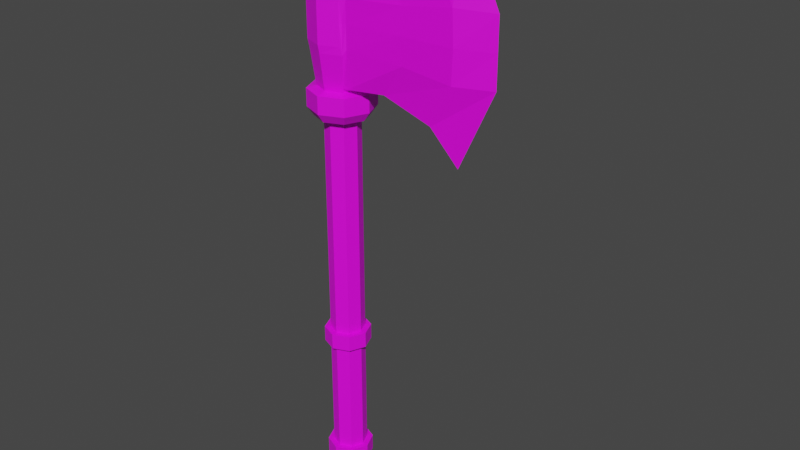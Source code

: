 # Source: axe.blend  (saved by Blender 2.92.15; exported with 4.5.12 LTS)
import bpy
from mathutils import Matrix  # noqa: F401  (used for matrix-valued properties, if any)

bpy.ops.wm.read_factory_settings(use_empty=True)
scene = bpy.context.scene
scene.name = 'Scene'

# ---- collections
col_collection = bpy.data.collections.new('Collection'); scene.collection.children.link(col_collection)

# ---- images (referenced by path relative to the original .blend; pixels are not part of the script)
import os
ASSET_DIR = os.environ.get("B2B_ASSET_DIR", "")  # directory of the original .blend (textures are referenced by path, not embedded)
HERE = os.path.dirname(os.path.abspath(__file__))  # packed textures are extracted next to this script under _unpacked/

def load_image(name, relpath, width, height, colorspace="sRGB"):
    """Load a texture the original file referenced (path relative to the .blend, or extracted next to this script)."""
    p = next((c for c in (os.path.join(HERE, relpath), os.path.join(ASSET_DIR, relpath)) if relpath and os.path.exists(c)), "")
    if p:
        img = bpy.data.images.load(p, check_existing=True)
        img.name = name
    else:  # same state as the original file: an image datablock whose file is absent (Cycles renders it pink)
        img = bpy.data.images.new(name, width, height)
        img.source = "FILE"
        img.filepath = "//" + (relpath or name)
    img.colorspace_settings.name = colorspace
    return img
img_axe = load_image('Axe', 'Axe.png', 1024, 1024, 'sRGB')

# ---- materials (node trees are filled in below, after node groups)
mat_axe = bpy.data.materials.new('Axe')
mat_axe.use_transparent_shadow = False

# ---- material node trees
mat_axe.use_nodes = True; mat_axe.node_tree.nodes.clear()
_N = mat_axe.node_tree.nodes; _L = mat_axe.node_tree.links
n0 = _N.new('ShaderNodeBsdfPrincipled'); n0.name = 'Principled BSDF'; n0.location = (10, 300)
n0.distribution = 'GGX'
n0.subsurface_method = 'BURLEY'
n0.inputs[3].default_value = 1.45
n0.inputs[27].default_value = (0.0, 0.0, 0.0, 1.0)
n0.inputs[28].default_value = 1.0
n1 = _N.new('ShaderNodeOutputMaterial'); n1.name = 'Material Output'; n1.location = (300, 300)
n2 = _N.new('ShaderNodeTexImage'); n2.name = 'Image Texture'; n2.location = (636, 4658)
n3 = _N.new('ShaderNodeTexImage'); n3.name = 'Image Texture.001'; n3.location = (-402, 287)
n3.image = img_axe
_L.new(n0.outputs[0], n1.inputs[0])
_L.new(n3.outputs[0], n0.inputs[0])
n1.is_active_output = True

# ---- world
world_world = bpy.data.worlds.new('World'); scene.world = world_world
world_world.use_nodes = True; world_world.node_tree.nodes.clear()
_N = world_world.node_tree.nodes; _L = world_world.node_tree.links
n0 = _N.new('ShaderNodeOutputWorld'); n0.name = 'World Output'; n0.location = (300, 300)
n1 = _N.new('ShaderNodeBackground'); n1.name = 'Background'; n1.location = (10, 300)
n1.inputs[0].default_value = (0.05088, 0.05088, 0.05088, 1.0)
_L.new(n1.outputs[0], n0.inputs[0])
n0.is_active_output = True
world_world.color = (0.05088, 0.05088, 0.05088)
world_world.use_sun_shadow = False
world_world.sun_shadow_jitter_overblur = 0.0

# ---- meshes
me_circle = bpy.data.meshes.new('Circle')
me_circle.from_pydata([(-3.747e-09, 1.503, 26.59), (-1.063, 1.063, 26.59), (-1.503, -6.944e-08, 26.59), (-1.063, -1.063, 26.59), (1.276e-07, -1.503, 26.59), (1.063, -1.063, 26.59), (1.503, 1.417e-08, 26.59), (1.063, 1.063, 26.59), (6.942, -0.5753, 25.67), (8.458, -0.0002283, 23.38), (6.942, 0.5795, 25.67), (-3.747e-09, 1.503, 34.3), (-1.063, 1.063, 34.3), (-1.503, -6.944e-08, 34.3), (-1.063, -1.063, 34.3), (1.276e-07, -1.503, 34.3), (1.063, -1.063, 34.3), (1.503, 1.417e-08, 34.3), (1.063, 1.063, 34.3), (6.942, -0.5753, 35.22), (8.458, -0.0002283, 37.51), (6.942, 0.5795, 35.22), (1.808, 1.489e-08, 26.59), (1.319, 1.033, 26.59), (1.319, -1.033, 26.59), (1.808, 1.489e-08, 34.3), (1.319, 1.033, 34.3), (1.319, -1.033, 34.3), (6.942, -0.04209, 35.22), (6.942, -0.01786, 25.67), (3.759, -0.6768, 26.74), (3.759, -0.6768, 34.15), (3.759, 0.6778, 26.74), (3.759, 0.6778, 34.15), (3.957, -0.008488, 26.74), (3.957, -0.01935, 34.15), (8.431, -0.7585, 28.35), (8.431, -0.7585, 32.54), (1.278, -1.293, 32.26), (1.278, -1.293, 28.63), (-0.008575, 1.781, 28.63), (-0.008575, 1.781, 32.26), (1.278, 1.298, 32.26), (1.278, 1.298, 28.63), (-1.268, 1.26, 28.63), (-1.268, 1.26, 32.26), (-1.79, -8.581e-08, 28.63), (-1.79, -8.581e-08, 32.26), (10.79, -0.0002283, 28.4), (10.79, -0.0002283, 32.5), (-1.268, -1.26, 28.63), (-1.268, -1.26, 32.26), (8.431, 0.7628, 28.35), (8.431, 0.7628, 32.54), (-0.008575, -1.781, 28.63), (-0.008575, -1.781, 32.26), (1.473, 1.146, 28.98), (1.473, 1.146, 31.91), (1.479, -1.164, 28.98), (1.479, -1.164, 31.91), (5.248, 0.9123, 28.78), (5.248, 0.9123, 32.11), (5.248, -0.9113, 28.78), (5.248, -0.9113, 32.11), (-1.026, 1.026, 26.34), (-1.016e-09, 1.45, 26.34), (-1.45, -6.702e-08, 26.34), (-1.026, -1.026, 26.34), (1.258e-07, -1.45, 26.34), (1.026, -1.026, 26.34), (1.45, 1.368e-08, 26.34), (1.026, 1.026, 26.34), (-1.026, 1.026, 34.56), (-1.016e-09, 1.45, 34.56), (-1.45, -6.702e-08, 34.56), (-1.026, -1.026, 34.56), (1.258e-07, -1.45, 34.56), (1.026, -1.026, 34.56), (1.45, 1.368e-08, 34.56), (1.026, 1.026, 34.56), (-0.7833, 0.7833, 24.48), (-3.83e-09, 1.108, 24.48), (-1.108, -4.879e-08, 24.48), (-0.7833, -0.7833, 24.48), (9.301e-08, -1.108, 24.48), (0.7833, -0.7833, 24.48), (1.108, 1.284e-08, 24.48), (0.7833, 0.7833, 24.48), (-1.177, 1.177, 24.48), (-7.98e-09, 1.665, 24.48), (-1.665, -7.729e-08, 24.48), (-1.177, -1.177, 24.48), (1.376e-07, -1.665, 24.48), (1.177, -1.177, 24.48), (1.665, 1.533e-08, 24.48), (1.177, 1.177, 24.48), (-0.7833, 0.7833, 36.41), (-3.83e-09, 1.108, 36.41), (-1.108, -4.879e-08, 36.41), (-0.7833, -0.7833, 36.41), (9.301e-08, -1.108, 36.41), (0.7833, -0.7833, 36.41), (1.108, 1.284e-08, 36.41), (0.7833, 0.7833, 36.41), (-1.177, 1.177, 36.41), (-7.98e-09, 1.665, 36.41), (-1.665, -7.729e-08, 36.41), (-1.177, -1.177, 36.41), (1.376e-07, -1.665, 36.41), (1.177, -1.177, 36.41), (1.665, 1.533e-08, 36.41), (1.177, 1.177, 36.41), (-1.472, 1.472, 26.19), (8.15e-09, 2.082, 26.19), (-2.082, -9.323e-08, 26.19), (-1.472, -1.472, 26.19), (1.99e-07, -2.082, 26.19), (1.472, -1.472, 26.19), (2.082, 2.278e-09, 26.19), (1.472, 1.472, 26.19), (8.15e-09, 2.082, 34.71), (8.15e-09, 2.082, 35.83), (1.472, -1.472, 25.06), (1.472, 1.472, 34.71), (1.472, 1.472, 35.83), (1.99e-07, -2.082, 25.06), (2.082, 1.417e-08, 34.71), (2.082, 1.417e-08, 35.83), (-1.472, 1.472, 34.71), (-2.082, -8.134e-08, 34.71), (-1.472, -1.472, 34.71), (1.99e-07, -2.082, 34.71), (1.472, -1.472, 34.71), (-1.472, -1.472, 25.06), (1.472, -1.472, 35.83), (-2.082, -9.323e-08, 25.06), (1.99e-07, -2.082, 35.83), (-1.472, 1.472, 25.06), (8.15e-09, 2.082, 25.06), (-2.082, -8.134e-08, 35.83), (-1.472, -1.472, 35.83), (2.082, 2.278e-09, 25.06), (1.472, 1.472, 25.06), (-1.472, 1.472, 35.83), (-0.7833, 0.7833, -0.2399), (-3.83e-09, 1.108, -0.2399), (-1.108, -4.879e-08, -0.2399), (-0.7833, -0.7833, -0.2399), (9.301e-08, -1.108, -0.2399), (0.7833, -0.7833, -0.2399), (1.108, 1.284e-08, -0.2399), (0.7833, 0.7833, -0.2399), (-0.7833, 0.7833, 37.24), (-3.83e-09, 1.108, 37.24), (-1.108, -4.879e-08, 37.24), (-0.7833, -0.7833, 37.24), (9.301e-08, -1.108, 37.24), (0.7833, -0.7833, 37.24), (1.108, 1.284e-08, 37.24), (0.7833, 0.7833, 37.24), (-0.4979, 0.4979, 37.47), (1.29e-08, 0.7042, 37.47), (-0.7042, -2.382e-08, 37.47), (-0.4979, -0.4979, 37.47), (7.446e-08, -0.7042, 37.47), (0.4979, -0.4979, 37.47), (0.7042, 1.536e-08, 37.47), (0.4979, 0.4979, 37.47), (2.235e-08, 0.0, 37.47), (0.7833, 0.7833, 8.945), (1.108, 1.284e-08, 8.945), (0.7833, -0.7833, 8.945), (9.301e-08, -1.108, 8.945), (-0.7833, -0.7833, 8.945), (-1.108, -4.879e-08, 8.945), (-0.7833, 0.7833, 8.945), (-3.83e-09, 1.108, 8.945), (1.108, 1.284e-08, 1.053), (9.301e-08, -1.108, 1.053), (-1.108, -4.879e-08, 1.053), (-3.83e-09, 1.108, 1.053), (0.7833, 0.7833, 1.053), (0.7833, -0.7833, 1.053), (-0.7833, -0.7833, 1.053), (-0.7833, 0.7833, 1.053), (0.7833, 0.7833, 9.97), (0.7833, -0.7833, 9.97), (-0.7833, -0.7833, 9.97), (-0.7833, 0.7833, 9.97), (1.108, 1.284e-08, 9.97), (9.301e-08, -1.108, 9.97), (-1.108, -4.879e-08, 9.97), (-3.83e-09, 1.108, 9.97), (0.7833, 0.7833, 24.01), (0.7833, -0.7833, 24.01), (-0.7833, -0.7833, 24.01), (-0.7833, 0.7833, 24.01), (1.108, 1.284e-08, 24.01), (9.301e-08, -1.108, 24.01), (-1.108, -4.879e-08, 24.01), (-3.83e-09, 1.108, 24.01), (-1.054, 1.054, -0.01137), (4.019e-09, 1.49, -0.01137), (-1.49, -5.664e-08, -0.01137), (-1.054, -1.054, -0.01137), (1.244e-07, -1.49, -0.01137), (1.054, -1.054, -0.01137), (1.49, 1.284e-08, -0.01137), (1.054, 1.054, -0.01137), (1.49, 1.284e-08, 1.053), (1.244e-07, -1.49, 1.053), (-1.49, -5.664e-08, 1.053), (4.019e-09, 1.49, 1.053), (1.49, 1.284e-08, 9.97), (1.49, 1.284e-08, 8.945), (1.244e-07, -1.49, 9.97), (1.323e-07, -1.49, 8.945), (-1.49, -6.449e-08, 9.97), (-1.49, -6.449e-08, 8.945), (-3.83e-09, 1.49, 9.97), (-3.83e-09, 1.49, 8.945), (-1.054, 1.054, 8.945), (-1.054, -1.054, 8.945), (1.054, -1.054, 8.945), (1.054, 1.054, 8.945), (1.054, 1.054, 1.053), (1.054, -1.054, 1.053), (-1.054, -1.054, 1.053), (-1.054, 1.054, 1.053), (1.054, 1.054, 9.97), (1.054, -1.054, 9.97), (-1.054, -1.054, 9.97), (-1.054, 1.054, 9.97), (2.235e-08, 0.0, -0.2399), (10.79, -0.0002283, 30.45), (1.218, 1.258, 30.45), (1.233, -1.237, 30.45), (8.552, -0.8005, 30.45), (8.552, 0.8049, 30.45), (1.473, 1.146, 30.45), (1.479, -1.164, 30.45), (5.127, 0.9704, 30.45), (5.127, -0.9696, 30.45), (1.136, -1.358, 30.45), (1.136, -1.358, 29.12), (-0.05009, 1.847, 30.45), (-0.05009, 1.847, 31.77), (1.148, 1.364, 30.45), (1.148, 1.364, 29.12), (-1.356, 1.306, 30.45), (-1.356, 1.306, 31.77), (-1.898, -8.464e-08, 30.45), (-1.898, -8.464e-08, 31.77), (-1.356, -1.306, 30.45), (-1.356, -1.306, 31.77), (-0.05009, -1.847, 30.45), (-0.05009, -1.847, 31.77), (-0.05009, -1.847, 29.12), (1.136, -1.358, 31.77), (-1.356, -1.306, 29.12), (-1.898, -8.464e-08, 29.12), (-1.356, 1.306, 29.12), (-0.05009, 1.847, 29.12), (1.148, 1.364, 31.77)], [], [(0, 7, 71, 65), (16, 17, 78, 77), (7, 6, 70, 71), (15, 16, 77, 76), (6, 5, 69, 70), (14, 15, 76, 75), (5, 4, 68, 69), (13, 14, 75, 74), (4, 3, 67, 68), (12, 13, 74, 72), (3, 2, 66, 67), (11, 12, 72, 73), (2, 1, 64, 66), (63, 37, 19, 31), (42, 41, 11, 18), (41, 45, 12, 11), (45, 47, 13, 12), (37, 49, 20, 19), (47, 51, 14, 13), (49, 53, 21, 20), (51, 55, 15, 14), (55, 38, 16, 15), (57, 42, 18, 26), (61, 57, 26, 33), (38, 59, 27, 16), (17, 16, 27, 25), (18, 17, 25, 26), (6, 22, 24, 5), (7, 23, 22, 6), (8, 29, 9), (9, 29, 10), (32, 34, 22, 23), (30, 24, 22, 34), (19, 20, 28), (20, 21, 28), (33, 26, 25, 35), (31, 35, 25, 27), (19, 28, 35, 31), (21, 33, 35, 28), (8, 30, 34, 29), (10, 29, 34, 32), (53, 61, 33, 21), (59, 63, 31, 27), (24, 30, 62, 58), (240, 242, 63, 59), (10, 32, 60, 52), (238, 241, 61, 53), (5, 24, 58, 39), (236, 240, 59, 38), (32, 23, 56, 60), (241, 239, 57, 61), (23, 7, 43, 56), (239, 235, 42, 57), (4, 5, 39, 54), (46, 50, 259, 260), (3, 4, 54, 50), (235, 43, 248, 247), (9, 10, 52, 48), (234, 238, 53, 49), (2, 3, 50, 46), (45, 41, 246, 250), (8, 9, 48, 36), (237, 234, 49, 37), (1, 2, 46, 44), (42, 235, 247, 263), (0, 1, 44, 40), (40, 44, 261, 262), (7, 0, 40, 43), (47, 45, 250, 252), (30, 8, 36, 62), (242, 237, 37, 63), (78, 79, 123, 126), (68, 67, 115, 116), (94, 95, 142, 141), (77, 78, 126, 132), (67, 66, 114, 115), (93, 94, 141, 122), (76, 77, 132, 131), (105, 111, 124, 121), (66, 64, 112, 114), (92, 93, 122, 125), (75, 76, 131, 130), (111, 110, 127, 124), (17, 18, 79, 78), (18, 11, 73, 79), (1, 0, 65, 64), (80, 88, 89, 81), (81, 89, 95, 87), (86, 94, 93, 85), (84, 92, 91, 83), (82, 90, 88, 80), (87, 95, 94, 86), (85, 93, 92, 84), (83, 91, 90, 82), (96, 97, 105, 104), (97, 103, 111, 105), (102, 101, 109, 110), (100, 99, 107, 108), (98, 96, 104, 106), (103, 102, 110, 111), (101, 100, 108, 109), (99, 98, 106, 107), (64, 65, 113, 112), (91, 92, 125, 133), (74, 75, 130, 129), (110, 109, 134, 127), (118, 117, 122, 141), (123, 120, 121, 124), (117, 116, 125, 122), (126, 123, 124, 127), (116, 115, 133, 125), (132, 126, 127, 134), (115, 114, 135, 133), (131, 132, 134, 136), (114, 112, 137, 135), (130, 131, 136, 140), (112, 113, 138, 137), (129, 130, 140, 139), (119, 118, 141, 142), (113, 119, 142, 138), (120, 128, 143, 121), (128, 129, 139, 143), (95, 89, 138, 142), (69, 68, 116, 117), (79, 73, 120, 123), (70, 69, 117, 118), (71, 70, 118, 119), (65, 71, 119, 113), (104, 105, 121, 143), (106, 104, 143, 139), (107, 106, 139, 140), (89, 88, 137, 138), (108, 107, 140, 136), (73, 72, 128, 120), (88, 90, 135, 137), (109, 108, 136, 134), (72, 74, 129, 128), (90, 91, 133, 135), (180, 181, 225, 212), (185, 189, 213, 229), (146, 147, 204, 203), (174, 173, 222, 218), (177, 182, 226, 209), (144, 146, 203, 201), (176, 175, 221, 220), (178, 183, 227, 210), (100, 101, 157, 156), (98, 99, 155, 154), (97, 96, 152, 153), (103, 97, 153, 159), (101, 102, 158, 157), (99, 100, 156, 155), (96, 98, 154, 152), (102, 103, 159, 158), (159, 153, 161, 167), (157, 158, 166, 165), (155, 156, 164, 163), (152, 154, 162, 160), (158, 159, 167, 166), (156, 157, 165, 164), (154, 155, 163, 162), (153, 152, 160, 161), (162, 163, 168), (161, 160, 168), (167, 161, 168), (165, 166, 168), (163, 164, 168), (160, 162, 168), (166, 167, 168), (164, 165, 168), (145, 144, 201, 202), (169, 176, 220, 224), (179, 184, 228, 211), (171, 170, 214, 223), (173, 172, 216, 222), (175, 174, 218, 221), (191, 188, 232, 217), (190, 187, 231, 215), (174, 175, 184, 179), (172, 173, 183, 178), (170, 171, 182, 177), (176, 169, 181, 180), (175, 176, 180, 184), (173, 174, 179, 183), (171, 172, 178, 182), (169, 170, 177, 181), (193, 197, 189, 185), (194, 198, 190, 186), (195, 199, 191, 187), (196, 200, 192, 188), (200, 193, 185, 192), (197, 194, 186, 189), (198, 195, 187, 190), (199, 196, 188, 191), (82, 80, 196, 199), (84, 83, 195, 198), (86, 85, 194, 197), (81, 87, 193, 200), (80, 81, 200, 196), (83, 82, 199, 195), (85, 84, 198, 194), (87, 86, 197, 193), (225, 209, 207, 208), (226, 210, 205, 206), (227, 211, 203, 204), (228, 212, 202, 201), (212, 225, 208, 202), (209, 226, 206, 207), (210, 227, 204, 205), (211, 228, 201, 203), (217, 232, 221, 218), (215, 231, 222, 216), (213, 230, 223, 214), (219, 229, 224, 220), (232, 219, 220, 221), (231, 217, 218, 222), (230, 215, 216, 223), (229, 213, 214, 224), (172, 171, 223, 216), (147, 148, 205, 204), (186, 190, 215, 230), (184, 180, 212, 228), (170, 169, 224, 214), (148, 149, 206, 205), (187, 191, 217, 231), (183, 179, 211, 227), (149, 150, 207, 206), (188, 192, 219, 232), (182, 178, 210, 226), (150, 151, 208, 207), (192, 185, 229, 219), (181, 177, 209, 225), (151, 145, 202, 208), (189, 186, 230, 213), (146, 144, 233), (151, 150, 233), (149, 148, 233), (147, 146, 233), (144, 145, 233), (145, 151, 233), (150, 149, 233), (148, 147, 233), (62, 36, 237, 242), (55, 51, 254, 256), (44, 46, 260, 261), (39, 236, 243, 244), (36, 48, 234, 237), (50, 54, 257, 259), (48, 52, 238, 234), (38, 55, 256, 258), (41, 42, 263, 246), (56, 43, 235, 239), (60, 56, 239, 241), (39, 58, 240, 236), (52, 60, 241, 238), (58, 62, 242, 240), (255, 243, 258, 256), (253, 255, 256, 254), (251, 253, 254, 252), (249, 251, 252, 250), (245, 249, 250, 246), (247, 245, 246, 263), (248, 262, 245, 247), (262, 261, 249, 245), (261, 260, 251, 249), (260, 259, 253, 251), (259, 257, 255, 253), (257, 244, 243, 255), (43, 40, 262, 248), (236, 38, 258, 243), (51, 47, 252, 254), (54, 39, 244, 257)])
_uv = me_circle.uv_layers.new(name='UVMap')
_uv.uv.foreach_set('vector', [0.05282, 0.3244, 0.08496, 0.3244, 0.08431, 0.3314, 0.0533, 0.3314, 0.9565, 0.9105, 0.9565, 0.8784, 0.9636, 0.8791, 0.9636, 0.9101, 0.08496, 0.3244, 0.1063, 0.3244, 0.1049, 0.3314, 0.08431, 0.3314, 0.6724, 0.1084, 0.6465, 0.1084, 0.6478, 0.1013, 0.6727, 0.1013, 0.5389, 0.8548, 0.5389, 0.8869, 0.5318, 0.8864, 0.5318, 0.8555, 0.7042, 0.1084, 0.6724, 0.1084, 0.6727, 0.1013, 0.7035, 0.1013, 0.6465, 0.3244, 0.6724, 0.3244, 0.6727, 0.3314, 0.6478, 0.3314, 0.2119, 0.6745, 0.2346, 0.6745, 0.2333, 0.6816, 0.2113, 0.6816, 0.6724, 0.3244, 0.7042, 0.3244, 0.7035, 0.3314, 0.6727, 0.3314, 0.1797, 0.6745, 0.2119, 0.6745, 0.2113, 0.6816, 0.1802, 0.6816, 0.2346, 0.4585, 0.2119, 0.4585, 0.2113, 0.4514, 0.2333, 0.4514, 0.05282, 0.1084, 0.02868, 0.1084, 0.03, 0.1013, 0.0533, 0.1013, 0.2119, 0.4585, 0.1797, 0.4585, 0.1802, 0.4514, 0.2113, 0.4514, 0.5339, 0.1699, 0.4485, 0.1577, 0.4901, 0.08282, 0.5759, 0.1127, 0.08853, 0.1655, 0.05007, 0.1655, 0.05282, 0.1084, 0.08496, 0.1084, 0.05007, 0.1655, 0.02146, 0.1655, 0.02868, 0.1084, 0.05282, 0.1084, 0.1768, 0.6174, 0.215, 0.6174, 0.2119, 0.6745, 0.1797, 0.6745, 0.4485, 0.1577, 0.3895, 0.159, 0.4529, 0.01869, 0.4901, 0.08282, 0.215, 0.6174, 0.2419, 0.6174, 0.2346, 0.6745, 0.2119, 0.6745, 0.3522, 0.159, 0.2828, 0.1577, 0.245, 0.08282, 0.2904, 0.01869, 0.7085, 0.1655, 0.6707, 0.1655, 0.6724, 0.1084, 0.7042, 0.1084, 0.6707, 0.1655, 0.6391, 0.1655, 0.6465, 0.1084, 0.6724, 0.1084, 0.09507, 0.1753, 0.08853, 0.1655, 0.08496, 0.1084, 0.09202, 0.1084, 0.1971, 0.1699, 0.09507, 0.1753, 0.09202, 0.1084, 0.1598, 0.1127, 0.6391, 0.1655, 0.6345, 0.1753, 0.6398, 0.1084, 0.6465, 0.1084, 0.2063, 0.7313, 0.236, 0.719, 0.2352, 0.7261, 0.2063, 0.7398, 0.1765, 0.719, 0.2063, 0.7313, 0.2063, 0.7398, 0.1774, 0.7261, 0.6119, 0.6088, 0.6119, 0.6174, 0.583, 0.6037, 0.5822, 0.5965, 0.6417, 0.5965, 0.6408, 0.6037, 0.6119, 0.6174, 0.6119, 0.6088, 0.04556, 0.9663, 0.03259, 0.96, 0.04556, 0.895, 0.04556, 0.895, 0.03259, 0.96, 0.01869, 0.9533, 0.6309, 0.6719, 0.6117, 0.6775, 0.6119, 0.6174, 0.6408, 0.6037, 0.593, 0.6719, 0.583, 0.6037, 0.6119, 0.6174, 0.6117, 0.6775, 0.1098, 0.895, 0.1098, 0.9663, 0.09742, 0.901, 0.1098, 0.9663, 0.08295, 0.9081, 0.09742, 0.901, 0.1873, 0.7944, 0.1774, 0.7261, 0.2063, 0.7398, 0.2068, 0.7999, 0.2252, 0.7944, 0.2068, 0.7999, 0.2063, 0.7398, 0.2352, 0.7261, 0.2224, 0.8838, 0.2075, 0.8838, 0.2068, 0.7999, 0.2252, 0.7944, 0.1901, 0.8838, 0.1873, 0.7944, 0.2068, 0.7999, 0.2075, 0.8838, 0.5958, 0.7614, 0.593, 0.6719, 0.6117, 0.6775, 0.6114, 0.7614, 0.6281, 0.7614, 0.6114, 0.7614, 0.6117, 0.6775, 0.6309, 0.6719, 0.2828, 0.1577, 0.1971, 0.1699, 0.1598, 0.1127, 0.245, 0.08282, 0.6345, 0.1753, 0.5339, 0.1699, 0.5759, 0.1127, 0.6398, 0.1084, 0.6398, 0.3244, 0.5759, 0.32, 0.5339, 0.2629, 0.6345, 0.2575, 0.6345, 0.2164, 0.5368, 0.2164, 0.5339, 0.1699, 0.6345, 0.1753, 0.245, 0.3499, 0.1598, 0.32, 0.1971, 0.2629, 0.2828, 0.275, 0.2856, 0.2164, 0.1934, 0.2164, 0.1971, 0.1699, 0.2828, 0.1577, 0.6465, 0.3244, 0.6398, 0.3244, 0.6345, 0.2575, 0.6391, 0.2672, 0.6407, 0.2164, 0.6345, 0.2164, 0.6345, 0.1753, 0.6391, 0.1655, 0.1598, 0.32, 0.09202, 0.3244, 0.09507, 0.2575, 0.1971, 0.2629, 0.1934, 0.2164, 0.09507, 0.2164, 0.09507, 0.1753, 0.1971, 0.1699, 0.09202, 0.3244, 0.08496, 0.3244, 0.08853, 0.2672, 0.09507, 0.2575, 0.09507, 0.2164, 0.08729, 0.2164, 0.08853, 0.1655, 0.09507, 0.1753, 0.6724, 0.3244, 0.6465, 0.3244, 0.6391, 0.2672, 0.6707, 0.2672, 0.215, 0.5156, 0.2419, 0.5156, 0.2441, 0.5295, 0.2161, 0.5295, 0.7042, 0.3244, 0.6724, 0.3244, 0.6707, 0.2672, 0.7085, 0.2672, 0.08729, 0.2164, 0.08853, 0.2672, 0.08447, 0.2534, 0.08447, 0.2164, 0.2904, 0.414, 0.245, 0.3499, 0.2828, 0.275, 0.3522, 0.2738, 0.3522, 0.2164, 0.2856, 0.2164, 0.2828, 0.1577, 0.3522, 0.159, 0.2119, 0.4585, 0.2346, 0.4585, 0.2419, 0.5156, 0.215, 0.5156, 0.02146, 0.1655, 0.05007, 0.1655, 0.04837, 0.1794, 0.01869, 0.1794, 0.4901, 0.3499, 0.4529, 0.414, 0.3895, 0.2738, 0.4485, 0.275, 0.4449, 0.2164, 0.3895, 0.2164, 0.3895, 0.159, 0.4485, 0.1577, 0.1797, 0.4585, 0.2119, 0.4585, 0.215, 0.5156, 0.1768, 0.5156, 0.08853, 0.1655, 0.08729, 0.2164, 0.08447, 0.2164, 0.08447, 0.1794, 0.05282, 0.3244, 0.02868, 0.3244, 0.02146, 0.2672, 0.05007, 0.2672, 0.05007, 0.2672, 0.02146, 0.2672, 0.01869, 0.2534, 0.04837, 0.2534, 0.08496, 0.3244, 0.05282, 0.3244, 0.05007, 0.2672, 0.08853, 0.2672, 0.215, 0.6174, 0.1768, 0.6174, 0.1765, 0.6035, 0.2161, 0.6035, 0.5759, 0.32, 0.4901, 0.3499, 0.4485, 0.275, 0.5339, 0.2629, 0.5368, 0.2164, 0.4449, 0.2164, 0.4485, 0.1577, 0.5339, 0.1699, 0.5985, 0.5208, 0.6204, 0.5428, 0.6137, 0.5591, 0.5822, 0.5276, 0.5065, 0.4678, 0.4755, 0.4678, 0.4686, 0.4514, 0.5133, 0.4514, 0.3902, 0.7208, 0.3902, 0.7444, 0.374, 0.7392, 0.374, 0.7097, 0.5985, 0.4898, 0.5985, 0.5208, 0.5822, 0.5276, 0.5822, 0.483, 0.4755, 0.4678, 0.4535, 0.4898, 0.4371, 0.483, 0.4686, 0.4514, 0.1801, 0.9212, 0.2157, 0.9212, 0.221, 0.9374, 0.1765, 0.9374, 0.6204, 0.4678, 0.5985, 0.4898, 0.5822, 0.483, 0.6137, 0.4514, 0.8902, 0.2848, 0.8902, 0.3204, 0.874, 0.3256, 0.874, 0.281, 0.4535, 0.4898, 0.4535, 0.5208, 0.4371, 0.5276, 0.4371, 0.483, 0.9191, 0.7619, 0.9191, 0.7905, 0.9029, 0.8006, 0.9029, 0.7647, 0.6515, 0.4678, 0.6204, 0.4678, 0.6137, 0.4514, 0.6583, 0.4514, 0.8902, 0.3204, 0.8902, 0.344, 0.874, 0.3551, 0.874, 0.3256, 0.1063, 0.1084, 0.08496, 0.1084, 0.08431, 0.1013, 0.1049, 0.1013, 0.08496, 0.1084, 0.05282, 0.1084, 0.0533, 0.1013, 0.08431, 0.1013, 0.02868, 0.3244, 0.05282, 0.3244, 0.0533, 0.3314, 0.03, 0.3314, 0.6539, 0.8537, 0.6683, 0.8596, 0.6431, 0.8849, 0.6371, 0.8705, 0.6371, 0.8705, 0.6431, 0.8849, 0.6074, 0.8849, 0.6134, 0.8705, 0.5966, 0.8537, 0.5822, 0.8596, 0.5822, 0.824, 0.5966, 0.8299, 0.6134, 0.8132, 0.6074, 0.7988, 0.6431, 0.7988, 0.6371, 0.8132, 0.6539, 0.8299, 0.6683, 0.824, 0.6683, 0.8596, 0.6539, 0.8537, 0.6134, 0.8705, 0.6074, 0.8849, 0.5822, 0.8596, 0.5966, 0.8537, 0.5966, 0.8299, 0.5822, 0.824, 0.6074, 0.7988, 0.6134, 0.8132, 0.6371, 0.8132, 0.6431, 0.7988, 0.6683, 0.824, 0.6539, 0.8299, 0.7624, 0.7755, 0.7791, 0.7923, 0.7732, 0.8067, 0.748, 0.7815, 0.7791, 0.7923, 0.8029, 0.7923, 0.8088, 0.8067, 0.7732, 0.8067, 0.8196, 0.7755, 0.8196, 0.7518, 0.8341, 0.7458, 0.8341, 0.7815, 0.8029, 0.735, 0.7791, 0.735, 0.7732, 0.7206, 0.8088, 0.7206, 0.7624, 0.7518, 0.7624, 0.7755, 0.748, 0.7815, 0.748, 0.7458, 0.8029, 0.7923, 0.8196, 0.7755, 0.8341, 0.7815, 0.8088, 0.8067, 0.8196, 0.7518, 0.8029, 0.735, 0.8088, 0.7206, 0.8341, 0.7458, 0.7791, 0.735, 0.7624, 0.7518, 0.748, 0.7458, 0.7732, 0.7206, 0.4535, 0.5208, 0.4754, 0.5428, 0.4686, 0.5591, 0.4371, 0.5276, 0.9191, 0.7266, 0.9191, 0.7619, 0.9029, 0.7647, 0.9029, 0.7206, 0.6735, 0.4898, 0.6515, 0.4678, 0.6583, 0.4514, 0.6899, 0.483, 0.2976, 0.9688, 0.262, 0.9688, 0.2584, 0.9526, 0.3029, 0.9526, 0.221, 0.9688, 0.1765, 0.9688, 0.1765, 0.9374, 0.221, 0.9374, 0.8425, 0.3256, 0.8425, 0.281, 0.874, 0.281, 0.874, 0.3256, 0.8714, 0.8006, 0.8714, 0.7647, 0.9029, 0.7647, 0.9029, 0.8006, 0.8425, 0.3551, 0.8425, 0.3256, 0.874, 0.3256, 0.874, 0.3551, 0.8714, 0.7647, 0.8714, 0.7206, 0.9029, 0.7206, 0.9029, 0.7647, 0.2584, 0.9212, 0.3029, 0.9212, 0.3029, 0.9526, 0.2584, 0.9526, 0.748, 0.9202, 0.748, 0.8887, 0.7794, 0.8887, 0.7794, 0.9202, 0.8714, 0.8738, 0.8714, 0.8379, 0.9029, 0.8379, 0.9029, 0.8738, 0.748, 0.8887, 0.748, 0.8441, 0.7794, 0.8441, 0.7794, 0.8887, 0.8714, 0.9179, 0.8714, 0.8738, 0.9029, 0.8738, 0.9029, 0.9179, 0.3425, 0.8172, 0.3425, 0.7838, 0.374, 0.7838, 0.374, 0.8172, 0.3425, 0.8861, 0.3425, 0.8546, 0.374, 0.8546, 0.374, 0.8861, 0.3425, 0.7392, 0.3425, 0.7097, 0.374, 0.7097, 0.374, 0.7392, 0.3425, 0.7838, 0.3425, 0.7392, 0.374, 0.7392, 0.374, 0.7838, 0.8425, 0.281, 0.8425, 0.2476, 0.874, 0.2476, 0.874, 0.281, 0.3425, 0.9307, 0.3425, 0.8861, 0.374, 0.8861, 0.374, 0.9307, 0.3902, 0.7444, 0.3902, 0.78, 0.374, 0.7838, 0.374, 0.7392, 0.5285, 0.4898, 0.5065, 0.4678, 0.5133, 0.4514, 0.5448, 0.483, 0.6204, 0.5428, 0.6515, 0.5428, 0.6583, 0.5591, 0.6137, 0.5591, 0.5285, 0.5208, 0.5285, 0.4898, 0.5448, 0.483, 0.5448, 0.5276, 0.5065, 0.5428, 0.5285, 0.5208, 0.5448, 0.5276, 0.5132, 0.5591, 0.4754, 0.5428, 0.5065, 0.5428, 0.5132, 0.5591, 0.4686, 0.5591, 0.8902, 0.2581, 0.8902, 0.2848, 0.874, 0.281, 0.874, 0.2476, 0.3902, 0.8906, 0.3902, 0.9263, 0.374, 0.9307, 0.374, 0.8861, 0.3902, 0.8654, 0.3902, 0.8906, 0.374, 0.8861, 0.374, 0.8546, 0.3902, 0.78, 0.3902, 0.8067, 0.374, 0.8172, 0.374, 0.7838, 0.9191, 0.8766, 0.9191, 0.9119, 0.9029, 0.9179, 0.9029, 0.8738, 0.6515, 0.5428, 0.6735, 0.5208, 0.6899, 0.5276, 0.6583, 0.5591, 0.7956, 0.8485, 0.7956, 0.8842, 0.7794, 0.8887, 0.7794, 0.8441, 0.9191, 0.848, 0.9191, 0.8766, 0.9029, 0.8738, 0.9029, 0.8379, 0.6735, 0.5208, 0.6735, 0.4898, 0.6899, 0.483, 0.6899, 0.5276, 0.7956, 0.8842, 0.7956, 0.9094, 0.7794, 0.9202, 0.7794, 0.8887, 0.8783, 0.4722, 0.8546, 0.4722, 0.8505, 0.4623, 0.8824, 0.4623, 0.8546, 0.5866, 0.8378, 0.6034, 0.8279, 0.5993, 0.8505, 0.5767, 0.9096, 0.04539, 0.8928, 0.02861, 0.897, 0.0187, 0.9196, 0.04127, 0.8524, 0.1835, 0.8692, 0.2003, 0.8651, 0.2102, 0.8425, 0.1876, 0.8378, 0.489, 0.8378, 0.5127, 0.8279, 0.5168, 0.8279, 0.4849, 0.9096, 0.06912, 0.9096, 0.04539, 0.9196, 0.04127, 0.9196, 0.07319, 0.8692, 0.143, 0.8524, 0.1598, 0.8425, 0.1557, 0.8651, 0.1331, 0.8546, 0.5295, 0.8783, 0.5295, 0.8824, 0.5394, 0.8505, 0.5394, 0.9798, 0.7441, 0.9798, 0.7631, 0.9565, 0.7631, 0.9565, 0.7441, 0.9798, 0.8242, 0.9798, 0.841, 0.9565, 0.841, 0.9565, 0.8242, 0.6715, 0.9616, 0.6715, 0.9794, 0.6483, 0.9794, 0.6483, 0.9616, 0.6715, 0.938, 0.6715, 0.9616, 0.6483, 0.9616, 0.6483, 0.938, 0.5264, 0.9495, 0.5264, 0.9731, 0.5032, 0.9731, 0.5032, 0.9495, 0.9798, 0.7206, 0.9798, 0.7441, 0.9565, 0.7441, 0.9565, 0.7206, 0.9798, 0.8005, 0.9798, 0.8242, 0.9565, 0.8242, 0.9565, 0.8005, 0.6715, 0.9223, 0.6715, 0.938, 0.6483, 0.938, 0.6483, 0.9223, 0.4776, 0.9121, 0.4539, 0.9121, 0.4583, 0.9017, 0.4734, 0.9017, 0.4944, 0.8716, 0.4944, 0.8953, 0.484, 0.891, 0.484, 0.8759, 0.4539, 0.8548, 0.4776, 0.8548, 0.4734, 0.8653, 0.4583, 0.8653, 0.4371, 0.8953, 0.4371, 0.8716, 0.4476, 0.8759, 0.4476, 0.891, 0.4944, 0.8953, 0.4776, 0.9121, 0.4734, 0.9017, 0.484, 0.891, 0.4776, 0.8548, 0.4944, 0.8716, 0.484, 0.8759, 0.4734, 0.8653, 0.4371, 0.8716, 0.4539, 0.8548, 0.4583, 0.8653, 0.4476, 0.8759, 0.4539, 0.9121, 0.4371, 0.8953, 0.4476, 0.891, 0.4583, 0.9017, 0.4476, 0.8759, 0.4583, 0.8653, 0.4658, 0.8835, 0.4583, 0.9017, 0.4476, 0.891, 0.4658, 0.8835, 0.4734, 0.9017, 0.4583, 0.9017, 0.4658, 0.8835, 0.484, 0.8759, 0.484, 0.891, 0.4658, 0.8835, 0.4583, 0.8653, 0.4734, 0.8653, 0.4658, 0.8835, 0.4476, 0.891, 0.4476, 0.8759, 0.4658, 0.8835, 0.484, 0.891, 0.4734, 0.9017, 0.4658, 0.8835, 0.4734, 0.8653, 0.484, 0.8759, 0.4658, 0.8835, 0.8928, 0.0859, 0.9096, 0.06912, 0.9196, 0.07319, 0.897, 0.09576, 0.8929, 0.143, 0.8692, 0.143, 0.8651, 0.1331, 0.897, 0.1331, 0.8951, 0.5127, 0.8951, 0.489, 0.9049, 0.4849, 0.9049, 0.5168, 0.9097, 0.1835, 0.9097, 0.1598, 0.9196, 0.1557, 0.9196, 0.1876, 0.8692, 0.2003, 0.8929, 0.2003, 0.897, 0.2102, 0.8651, 0.2102, 0.8524, 0.1598, 0.8524, 0.1835, 0.8425, 0.1876, 0.8425, 0.1557, 0.8951, 0.6271, 0.8951, 0.6034, 0.9049, 0.5993, 0.9049, 0.6312, 0.8546, 0.6439, 0.8783, 0.6439, 0.8824, 0.6538, 0.8505, 0.6538, 0.4608, 0.8174, 0.4371, 0.8174, 0.4371, 0.5965, 0.4608, 0.5965, 0.7714, 0.6832, 0.748, 0.6832, 0.748, 0.4623, 0.7714, 0.4623, 0.5387, 0.8174, 0.515, 0.8174, 0.515, 0.5965, 0.5387, 0.5965, 0.3819, 0.6723, 0.3582, 0.6723, 0.3582, 0.4514, 0.3819, 0.4514, 0.3997, 0.6723, 0.3819, 0.6723, 0.3819, 0.4514, 0.3997, 0.4514, 0.4776, 0.8174, 0.4608, 0.8174, 0.4608, 0.5965, 0.4776, 0.5965, 0.7905, 0.6832, 0.7714, 0.6832, 0.7714, 0.4623, 0.7905, 0.4623, 0.3582, 0.6723, 0.3425, 0.6723, 0.3425, 0.4514, 0.3582, 0.4514, 0.7637, 0.4116, 0.748, 0.4116, 0.748, 0.01869, 0.7637, 0.01869, 0.06124, 0.8444, 0.04217, 0.8444, 0.04217, 0.4514, 0.06124, 0.4514, 0.1391, 0.8444, 0.1224, 0.8444, 0.1224, 0.4514, 0.1391, 0.4514, 0.8051, 0.4116, 0.7873, 0.4116, 0.7873, 0.01869, 0.8051, 0.01869, 0.7873, 0.4116, 0.7637, 0.4116, 0.7637, 0.01869, 0.7873, 0.01869, 0.3051, 0.8444, 0.2815, 0.8444, 0.2815, 0.4514, 0.3051, 0.4514, 0.04217, 0.8444, 0.01869, 0.8444, 0.01869, 0.4514, 0.04217, 0.4514, 0.1224, 0.8444, 0.09863, 0.8444, 0.09863, 0.4514, 0.1224, 0.4514, 0.1224, 0.8576, 0.09863, 0.8576, 0.09863, 0.8444, 0.1224, 0.8444, 0.04217, 0.8576, 0.01869, 0.8576, 0.01869, 0.8444, 0.04217, 0.8444, 0.3051, 0.8576, 0.2815, 0.8576, 0.2815, 0.8444, 0.3051, 0.8444, 0.7873, 0.4249, 0.7637, 0.4249, 0.7637, 0.4116, 0.7873, 0.4116, 0.8051, 0.4249, 0.7873, 0.4249, 0.7873, 0.4116, 0.8051, 0.4116, 0.1391, 0.8576, 0.1224, 0.8576, 0.1224, 0.8444, 0.1391, 0.8444, 0.06124, 0.8576, 0.04217, 0.8576, 0.04217, 0.8444, 0.06124, 0.8444, 0.7637, 0.4249, 0.748, 0.4249, 0.748, 0.4116, 0.7637, 0.4116, 0.6791, 0.6176, 0.6791, 0.5965, 0.7089, 0.5965, 0.7089, 0.6176, 0.9276, 0.4191, 0.9276, 0.3935, 0.9574, 0.3935, 0.9574, 0.4191, 0.9423, 0.6312, 0.9423, 0.6087, 0.9721, 0.6087, 0.9721, 0.6312, 0.6791, 0.6734, 0.6791, 0.6495, 0.7089, 0.6495, 0.7089, 0.6734, 0.6791, 0.6495, 0.6791, 0.6176, 0.7089, 0.6176, 0.7089, 0.6495, 0.8425, 0.4243, 0.8425, 0.3925, 0.8723, 0.3925, 0.8723, 0.4243, 0.9276, 0.3935, 0.9276, 0.3619, 0.9574, 0.3619, 0.9574, 0.3935, 0.9423, 0.6087, 0.9423, 0.5767, 0.9721, 0.5767, 0.9721, 0.6087, 0.5822, 0.9542, 0.5822, 0.9223, 0.6109, 0.9223, 0.6109, 0.9542, 0.9423, 0.4939, 0.9423, 0.4623, 0.971, 0.4623, 0.971, 0.4939, 0.4371, 0.9813, 0.4371, 0.9495, 0.4658, 0.9495, 0.4658, 0.9813, 0.9276, 0.3006, 0.9276, 0.2687, 0.9563, 0.2687, 0.9563, 0.3006, 0.9276, 0.3245, 0.9276, 0.3006, 0.9563, 0.3006, 0.9563, 0.3245, 0.5822, 0.9767, 0.5822, 0.9542, 0.6109, 0.9542, 0.6109, 0.9767, 0.9423, 0.5195, 0.9423, 0.4939, 0.971, 0.4939, 0.971, 0.5195, 0.9276, 0.2687, 0.9276, 0.2476, 0.9563, 0.2476, 0.9563, 0.2687, 0.8929, 0.2003, 0.9097, 0.1835, 0.9196, 0.1876, 0.897, 0.2102, 0.8928, 0.02861, 0.8691, 0.02861, 0.8651, 0.01869, 0.897, 0.0187, 0.8378, 0.6271, 0.8546, 0.6439, 0.8505, 0.6538, 0.8279, 0.6312, 0.8951, 0.489, 0.8783, 0.4722, 0.8824, 0.4623, 0.9049, 0.4849, 0.9097, 0.1598, 0.8929, 0.143, 0.897, 0.1331, 0.9196, 0.1557, 0.8691, 0.02861, 0.8523, 0.04539, 0.8425, 0.04126, 0.8651, 0.01869, 0.8783, 0.6439, 0.8951, 0.6271, 0.9049, 0.6312, 0.8824, 0.6538, 0.8783, 0.5295, 0.8951, 0.5127, 0.9049, 0.5168, 0.8824, 0.5394, 0.8523, 0.04539, 0.8523, 0.06912, 0.8425, 0.07318, 0.8425, 0.04126, 0.8951, 0.6034, 0.8783, 0.5866, 0.8824, 0.5767, 0.9049, 0.5993, 0.8378, 0.5127, 0.8546, 0.5295, 0.8505, 0.5394, 0.8279, 0.5168, 0.8523, 0.06912, 0.8691, 0.0859, 0.8651, 0.09575, 0.8425, 0.07318, 0.8783, 0.5866, 0.8546, 0.5866, 0.8505, 0.5767, 0.8824, 0.5767, 0.8546, 0.4722, 0.8378, 0.489, 0.8279, 0.4849, 0.8505, 0.4623, 0.8691, 0.0859, 0.8928, 0.0859, 0.897, 0.09576, 0.8651, 0.09575, 0.8378, 0.6034, 0.8378, 0.6271, 0.8279, 0.6312, 0.8279, 0.5993, 0.9096, 0.04539, 0.9096, 0.06912, 0.881, 0.05725, 0.8691, 0.0859, 0.8523, 0.06912, 0.881, 0.05725, 0.8523, 0.04539, 0.8691, 0.02861, 0.881, 0.05725, 0.8928, 0.02861, 0.9096, 0.04539, 0.881, 0.05725, 0.9096, 0.06912, 0.8928, 0.0859, 0.881, 0.05725, 0.8928, 0.0859, 0.8691, 0.0859, 0.881, 0.05725, 0.8523, 0.06912, 0.8523, 0.04539, 0.881, 0.05725, 0.8691, 0.02861, 0.8928, 0.02861, 0.881, 0.05725, 0.5339, 0.2629, 0.4485, 0.275, 0.4449, 0.2164, 0.5368, 0.2164, 0.6707, 0.1655, 0.7085, 0.1655, 0.7106, 0.1794, 0.6714, 0.1794, 0.1768, 0.5156, 0.215, 0.5156, 0.2161, 0.5295, 0.1765, 0.5295, 0.7071, 0.8223, 0.7063, 0.7714, 0.7106, 0.7714, 0.7106, 0.8085, 0.4485, 0.275, 0.3895, 0.2738, 0.3895, 0.2164, 0.4449, 0.2164, 0.7085, 0.2672, 0.6707, 0.2672, 0.6714, 0.2534, 0.7106, 0.2534, 0.3522, 0.2738, 0.2828, 0.275, 0.2856, 0.2164, 0.3522, 0.2164, 0.6391, 0.1655, 0.6707, 0.1655, 0.6714, 0.1794, 0.6425, 0.1794, 0.05007, 0.1655, 0.08853, 0.1655, 0.08447, 0.1794, 0.04837, 0.1794, 0.09507, 0.2575, 0.08853, 0.2672, 0.08729, 0.2164, 0.09507, 0.2164, 0.1971, 0.2629, 0.09507, 0.2575, 0.09507, 0.2164, 0.1934, 0.2164, 0.6391, 0.2672, 0.6345, 0.2575, 0.6345, 0.2164, 0.6407, 0.2164, 0.2828, 0.275, 0.1971, 0.2629, 0.1934, 0.2164, 0.2856, 0.2164, 0.6345, 0.2575, 0.5339, 0.2629, 0.5368, 0.2164, 0.6345, 0.2164, 0.6714, 0.2164, 0.6425, 0.2164, 0.6425, 0.1794, 0.6714, 0.1794, 0.7106, 0.2164, 0.6714, 0.2164, 0.6714, 0.1794, 0.7106, 0.1794, 0.2161, 0.5665, 0.2441, 0.5665, 0.2441, 0.6035, 0.2161, 0.6035, 0.1765, 0.5665, 0.2161, 0.5665, 0.2161, 0.6035, 0.1765, 0.6035, 0.04837, 0.2164, 0.01869, 0.2164, 0.01869, 0.1794, 0.04837, 0.1794, 0.08447, 0.2164, 0.04837, 0.2164, 0.04837, 0.1794, 0.08447, 0.1794, 0.08447, 0.2534, 0.04837, 0.2534, 0.04837, 0.2164, 0.08447, 0.2164, 0.04837, 0.2534, 0.01869, 0.2534, 0.01869, 0.2164, 0.04837, 0.2164, 0.1765, 0.5295, 0.2161, 0.5295, 0.2161, 0.5665, 0.1765, 0.5665, 0.2161, 0.5295, 0.2441, 0.5295, 0.2441, 0.5665, 0.2161, 0.5665, 0.7106, 0.2534, 0.6714, 0.2534, 0.6714, 0.2164, 0.7106, 0.2164, 0.6714, 0.2534, 0.6425, 0.2534, 0.6425, 0.2164, 0.6714, 0.2164, 0.08853, 0.2672, 0.05007, 0.2672, 0.04837, 0.2534, 0.08447, 0.2534, 0.7063, 0.7714, 0.7071, 0.7206, 0.7106, 0.7344, 0.7106, 0.7714, 0.2419, 0.6174, 0.215, 0.6174, 0.2161, 0.6035, 0.2441, 0.6035, 0.6707, 0.2672, 0.6391, 0.2672, 0.6425, 0.2534, 0.6714, 0.2534])
me_circle.materials.append(mat_axe)
me_circle.use_remesh_fix_poles = True
me_circle.use_remesh_preserve_attributes = False
me_circle.use_mirror_vertex_groups = False
me_circle.update()

# ---- objects
ob_circle = bpy.data.objects.new('Circle', me_circle)

# ---- transforms, parenting, visibility, modifiers, constraints
ob_circle.location = (0.0, 0.0, 0.0)
ob_circle.lineart.crease_threshold = 0.0

# ---- collection membership
col_collection.objects.link(ob_circle)

# ---- scene / render settings (as saved in the file)
scene.frame_start = 1; scene.frame_end = 250; scene.frame_set(1)
scene.render.engine = 'BLENDER_EEVEE_NEXT'
scene.cycles.use_denoising = False
scene.cycles.samples = 128
scene.cycles.sampling_pattern = 'TABULATED_SOBOL'
scene.cycles.use_adaptive_sampling = False
scene.cycles.use_light_tree = False
scene.view_settings.view_transform = 'Filmic'
bpy.context.view_layer.update()

# ---- added for rendering (the .blend has no active camera and no usable light): camera, sun
cam_auto = bpy.data.cameras.new('AutoCamera')
cam_auto.lens = 50.0
cam_auto.sensor_width = 36.0
cam_auto.clip_end = 1000.0
ob_auto_camera = bpy.data.objects.new('AutoCamera', cam_auto)
scene.collection.objects.link(ob_auto_camera)
ob_auto_camera.location = (41.4547, -44.5211, 48.315)
ob_auto_camera.rotation_euler = (1.09748, -7.21219e-08, 0.694738)
scene.camera = ob_auto_camera
light_auto_sun = bpy.data.lights.new('AutoSun', 'SUN')
light_auto_sun.energy = 3.0
light_auto_sun.angle = 0.0523599
ob_auto_sun = bpy.data.objects.new('AutoSun', light_auto_sun)
scene.collection.objects.link(ob_auto_sun)
ob_auto_sun.rotation_euler = (0.872665, 0.174533, 0.523599)
bpy.context.view_layer.update()

